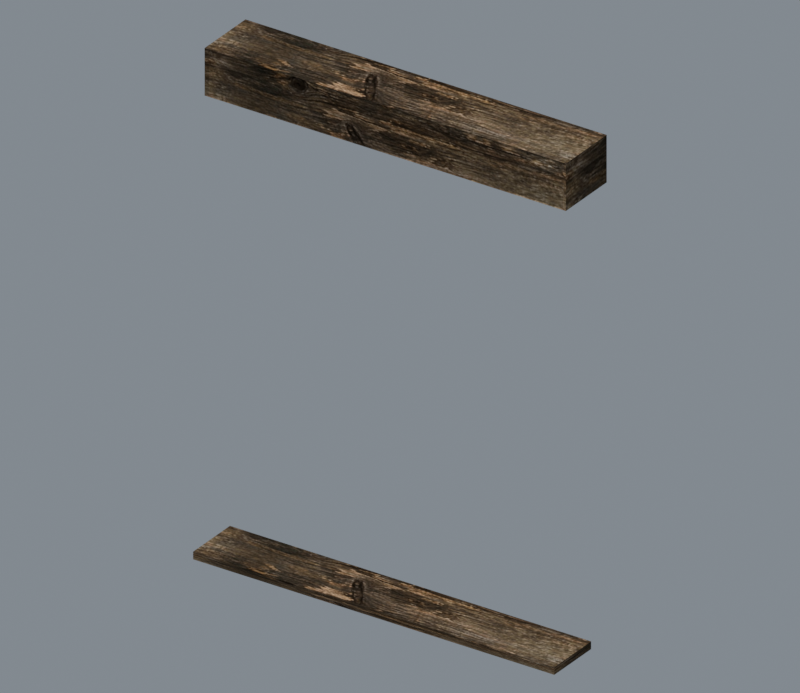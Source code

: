 # Source: source.blend  (saved by Blender 5.2.45; exported with 4.5.12 LTS)
import bpy
from mathutils import Matrix  # noqa: F401  (used for matrix-valued properties, if any)

bpy.ops.wm.read_factory_settings(use_empty=True)
scene = bpy.context.scene
scene.name = 'HouseWall03'

# ---- collections
col_collection = bpy.data.collections.new('Collection'); scene.collection.children.link(col_collection)
col_ref_original = bpy.data.collections.new('REF_ORIGINAL'); scene.collection.children.link(col_ref_original)
col_ref_original.hide_render = True
col_ref_original.hide_viewport = True
col_export_housewall03 = bpy.data.collections.new('EXPORT_HouseWall03'); scene.collection.children.link(col_export_housewall03)
col_ref_high_poly = bpy.data.collections.new('REF_HIGH_POLY'); scene.collection.children.link(col_ref_high_poly)
col_ref_high_poly.hide_render = True
col_ref_high_poly.hide_viewport = True

# ---- images (referenced by path relative to the original .blend; pixels are not part of the script)
import os
ASSET_DIR = os.environ.get("B2B_ASSET_DIR", "")  # directory of the original .blend (textures are referenced by path, not embedded)
HERE = os.path.dirname(os.path.abspath(__file__))  # packed textures are extracted next to this script under _unpacked/

def load_image(name, relpath, width, height, colorspace="sRGB"):
    """Load a texture the original file referenced (path relative to the .blend, or extracted next to this script)."""
    p = next((c for c in (os.path.join(HERE, relpath), os.path.join(ASSET_DIR, relpath)) if relpath and os.path.exists(c)), "")
    if p:
        img = bpy.data.images.load(p, check_existing=True)
        img.name = name
    else:  # same state as the original file: an image datablock whose file is absent (Cycles renders it pink)
        img = bpy.data.images.new(name, width, height)
        img.source = "FILE"
        img.filepath = "//" + (relpath or name)
    img.colorspace_settings.name = colorspace
    return img
img_tile_wood02_jpg = load_image('tile_wood02.jpg', '_unpacked/tile_wood02.7bfaebea.jpg', 128, 128, 'sRGB')
img_tile_wood02_jpg_001 = load_image('tile_wood02.jpg.001', '_unpacked/tile_wood02.9aa741ce.jpg', 512, 512, 'sRGB')

# ---- materials (node trees are filled in below, after node groups)
mat_ref_tile_wood02_jpg = bpy.data.materials.new('REF_tile_wood02.jpg')
mat_ref_tile_wood02_jpg.diffuse_color = (0.817, 0.7048, 0.7501, 1.0)
mat_tile_wood02_jpg = bpy.data.materials.new('tile_wood02.jpg')

# ---- material node trees
mat_ref_tile_wood02_jpg.use_nodes = True; mat_ref_tile_wood02_jpg.node_tree.nodes.clear()
_N = mat_ref_tile_wood02_jpg.node_tree.nodes; _L = mat_ref_tile_wood02_jpg.node_tree.links
n0 = _N.new('ShaderNodeBsdfPrincipled'); n0.name = 'Principled BSDF'; n0.location = (-200, 100)
n0.inputs[2].default_value = 1.0
n0.inputs[10].default_value = 0.005
n0.inputs[13].default_value = 0.0
n1 = _N.new('ShaderNodeOutputMaterial'); n1.name = 'Material Output'; n1.location = (200, 100)
n2 = _N.new('ShaderNodeTexImage'); n2.name = 'Image Texture'; n2.location = (-600, 100)
n2.image = img_tile_wood02_jpg
_L.new(n0.outputs[0], n1.inputs[0])
_L.new(n2.outputs[0], n0.inputs[0])
n1.is_active_output = True
mat_tile_wood02_jpg.use_nodes = True; mat_tile_wood02_jpg.node_tree.nodes.clear()
_N = mat_tile_wood02_jpg.node_tree.nodes; _L = mat_tile_wood02_jpg.node_tree.links
n0 = _N.new('ShaderNodeBsdfPrincipled'); n0.name = 'Principled BSDF'; n0.location = (-200, 100)
n0.inputs[2].default_value = 1.0
n0.inputs[10].default_value = 0.005
n0.inputs[13].default_value = 0.0
n1 = _N.new('ShaderNodeOutputMaterial'); n1.name = 'Material Output'; n1.location = (200, 100)
n2 = _N.new('ShaderNodeTexImage'); n2.name = 'Image Texture'; n2.location = (0, 0)
n2.image = img_tile_wood02_jpg_001
_L.new(n0.outputs[0], n1.inputs[0])
_L.new(n2.outputs[0], n0.inputs[0])
n1.is_active_output = True

# ---- world
world_world = bpy.data.worlds.new('World'); scene.world = world_world
world_world.use_nodes = True; world_world.node_tree.nodes.clear()
_N = world_world.node_tree.nodes; _L = world_world.node_tree.links
n0 = _N.new('ShaderNodeOutputWorld'); n0.name = 'World Output'; n0.location = (200, 100)
n1 = _N.new('ShaderNodeBackground'); n1.name = 'Background'; n1.location = (-200, 100)
n1.inputs[0].default_value = (0.32, 0.36, 0.4, 1.0)
n1.inputs[1].default_value = 0.7
_L.new(n1.outputs[0], n0.inputs[0])
n0.is_active_output = True
world_world.color = (0.05088, 0.05088, 0.05088)
world_world.sun_shadow_jitter_overblur = 0.0

# ---- cameras
cam_offlinecamera = bpy.data.cameras.new('OfflineCamera')
cam_offlinecamera.type = 'ORTHO'
cam_offlinecamera.clip_end = 5300.0
cam_offlinecamera.ortho_scale = 371.0

# ---- lights
light_offlinediffusesun = bpy.data.lights.new('OfflineDiffuseSun', 'SUN')
light_offlinediffusesun.angle = 0.3
light_offlinediffusesun.energy = 2.3

# ---- meshes
me_housewall03 = bpy.data.meshes.new('HouseWall03')
me_housewall03.from_pydata([(100.8, 42.67, 264.5), (-101.3, 42.67, 264.5), (-101.3, 8.82, 264.5), (100.8, 8.82, 264.5), (100.8, 42.67, 239.5), (-101.3, 42.67, 239.5), (-101.3, 8.82, 239.5), (100.8, 8.82, 239.5), (100.8, 29.76, 3.518), (-101.3, 29.76, 3.518), (-101.3, -0.7201, 3.518), (100.8, -0.7201, 3.518), (100.8, 29.76, -0.5256), (-101.3, 29.76, -0.5256), (-101.3, -0.7201, -0.5256), (100.8, -0.7201, -0.5256)], [], [(0, 1, 2), (2, 3, 0), (4, 5, 1), (1, 0, 4), (5, 6, 2), (2, 1, 5), (6, 7, 3), (3, 2, 6), (7, 4, 0), (0, 3, 7), (8, 9, 10), (10, 11, 8), (12, 13, 9), (9, 8, 12), (13, 14, 10), (10, 9, 13), (14, 15, 11), (11, 10, 14), (15, 12, 8), (8, 11, 15)])
me_housewall03.polygons.foreach_set('use_smooth', [True] * 20)
_k = set([(0, 1), (0, 3), (0, 4), (1, 2), (1, 5), (2, 3), (2, 6), (3, 7), (8, 9), (8, 11), (8, 12), (9, 10), (9, 13), (10, 11), (10, 14), (11, 15)])
me_housewall03.attributes.new('sharp_edge', 'BOOLEAN', 'EDGE').data.foreach_set('value', [ (min(e.vertices), max(e.vertices)) in _k for e in me_housewall03.edges])
_uv = me_housewall03.uv_layers.new(name='Float2')
_uv.uv.foreach_set('vector', [1.006, 0.515, 0.0033, 0.515, 0.0033, 0.3694, 0.0033, 0.3694, 1.006, 0.3694, 1.006, 0.515, 1.005, 0.4128, -0.002, 0.4128, -0.002, 0.5566, -0.002, 0.5566, 1.005, 0.5566, 1.005, 0.4128, 0.1408, 0.4489, 0.0006, 0.4489, 0.0006, 0.5511, 0.0006, 0.5511, 0.1408, 0.5511, 0.1408, 0.4489, -0.002, 0.4128, 1.005, 0.4128, 1.005, 0.5566, 1.005, 0.5566, -0.002, 0.5566, -0.002, 0.4128, 0.0006, 0.4489, 0.1408, 0.4489, 0.1408, 0.5511, 0.1408, 0.5511, 0.0006, 0.5511, 0.0006, 0.4489, 1.006, 0.515, 0.0033, 0.515, 0.0033, 0.3694, 0.0033, 0.3694, 1.006, 0.3694, 1.006, 0.515, 1.005, 0.4128, -0.002, 0.4128, -0.002, 0.5566, -0.002, 0.5566, 1.005, 0.5566, 1.005, 0.4128, 0.1408, 0.4489, 0.0006, 0.4489, 0.0006, 0.5511, 0.0006, 0.5511, 0.1408, 0.5511, 0.1408, 0.4489, -0.002, 0.4128, 1.005, 0.4128, 1.005, 0.5566, 1.005, 0.5566, -0.002, 0.5566, -0.002, 0.4128, 0.0006, 0.4489, 0.1408, 0.4489, 0.1408, 0.5511, 0.1408, 0.5511, 0.0006, 0.5511, 0.0006, 0.4489])
me_housewall03.materials.append(mat_ref_tile_wood02_jpg)
me_housewall03.update()
me_housewall03.normals_split_custom_set([tuple(v) for v in zip(*[iter([5.108e-07, -2.419e-06, 1.0, 0.0, 0.0, 1.0, 6.031e-08, -2.857e-07, 1.0, 6.031e-08, -2.857e-07, 1.0, 5.711e-07, -2.705e-06, 1.0, 5.108e-07, -2.419e-06, 1.0, 0.0, 1.0, 0.0, 0.0, 1.0, 0.0, 0.0, 1.0, 0.0, 0.0, 1.0, 0.0, 0.0, 1.0, 0.0, 0.0, 1.0, 0.0, -1.0, 0.0, 0.0, -1.0, 0.0, 0.0, -1.0, 0.0, 0.0, -1.0, 0.0, 0.0, -1.0, 0.0, 0.0, -1.0, 0.0, 0.0, 0.0, -1.0, 0.0, 0.0, -1.0, 0.0, 0.0, -1.0, 0.0, 0.0, -1.0, 0.0, 0.0, -1.0, 0.0, 0.0, -1.0, 0.0, 1.0, 0.0, 0.0, 1.0, 0.0, 0.0, 1.0, 0.0, 0.0, 1.0, 0.0, 0.0, 1.0, 0.0, 0.0, 1.0, 0.0, 0.0, 0.0, 0.0, 1.0, 0.0, 0.0, 1.0, 0.0, 0.0, 1.0, 0.0, 0.0, 1.0, 0.0, 0.0, 1.0, 0.0, 0.0, 1.0, 0.0, 1.0, 0.0, 0.0, 1.0, 0.0, 0.0, 1.0, 0.0, 0.0, 1.0, 0.0, 0.0, 1.0, 0.0, 0.0, 1.0, 0.0, -1.0, 0.0, 0.0, -1.0, 0.0, 0.0, -1.0, 0.0, 0.0, -1.0, 0.0, 0.0, -1.0, 0.0, 0.0, -1.0, 0.0, 0.0, 0.0, -1.0, 0.0, 0.0, -1.0, 0.0, 0.0, -1.0, 0.0, 0.0, -1.0, 0.0, 0.0, -1.0, 0.0, 0.0, -1.0, 0.0, 1.0, 0.0, 0.0, 1.0, 0.0, 0.0, 1.0, 0.0, 0.0, 1.0, 0.0, 0.0, 1.0, 0.0, 0.0, 1.0, 0.0, 0.0])] * 3)])
me_housewall03_dressed_stone = bpy.data.meshes.new('HouseWall03_Dressed_Stone')
me_housewall03_dressed_stone.from_pydata([(100.8, 42.67, 264.5), (-101.3, 42.67, 264.5), (-101.3, 8.82, 264.5), (100.8, 8.82, 264.5), (100.8, 42.67, 239.5), (-101.3, 42.67, 239.5), (-101.3, 8.82, 239.5), (100.8, 8.82, 239.5), (100.8, 29.76, 3.518), (-101.3, 29.76, 3.518), (-101.3, -0.7201, 3.518), (100.8, -0.7201, 3.518), (100.8, 29.76, -0.5256), (-101.3, 29.76, -0.5256), (-101.3, -0.7201, -0.5256), (100.8, -0.7201, -0.5256), (98.83, 42.12, 239.7), (-99.3, 42.12, 239.7), (-99.3, 42.12, 264.2), (98.83, 42.12, 264.2), (-99.3, 9.37, 239.7), (98.83, 9.37, 239.7), (98.83, 9.37, 264.2), (-99.3, 9.37, 264.2)], [], [(0, 1, 2), (2, 3, 0), (4, 5, 17), (17, 16, 4), (5, 1, 18), (18, 17, 5), (1, 0, 19), (19, 18, 1), (0, 4, 16), (16, 19, 0), (16, 17, 18), (18, 19, 16), (5, 6, 2), (2, 1, 5), (6, 7, 21), (21, 20, 6), (7, 3, 22), (22, 21, 7), (3, 2, 23), (23, 22, 3), (2, 6, 20), (20, 23, 2), (20, 21, 22), (22, 23, 20), (7, 4, 0), (0, 3, 7), (8, 9, 10), (10, 11, 8), (12, 13, 9), (9, 8, 12), (13, 14, 10), (10, 9, 13), (14, 15, 11), (11, 10, 14), (15, 12, 8), (8, 11, 15)])
me_housewall03_dressed_stone.polygons.foreach_set('use_smooth', [True] * 36)
_k = set([(0, 1), (0, 3), (0, 4), (0, 19), (1, 2), (1, 5), (1, 18), (2, 3), (2, 6), (2, 23), (3, 7), (3, 22), (4, 16), (5, 17), (6, 20), (7, 21), (8, 9), (8, 11), (8, 12), (9, 10), (9, 13), (10, 11), (10, 14), (11, 15), (16, 17), (16, 19), (17, 18), (18, 19), (20, 21), (20, 23), (21, 22), (22, 23)])
me_housewall03_dressed_stone.attributes.new('sharp_edge', 'BOOLEAN', 'EDGE').data.foreach_set('value', [ (min(e.vertices), max(e.vertices)) in _k for e in me_housewall03_dressed_stone.edges])
_uv = me_housewall03_dressed_stone.uv_layers.new(name='UVMap')
_uv.uv.foreach_set('vector', [1.006, 0.515, 0.0033, 0.515, 0.0033, 0.3694, 0.0033, 0.3694, 1.006, 0.3694, 1.006, 0.515, 1.005, 0.4128, -0.002, 0.4128, 0.007894, 0.4142, 0.007894, 0.4142, 0.9955, 0.4142, 1.005, 0.4128, -0.002, 0.4128, -0.002, 0.5566, 0.007894, 0.5552, 0.007894, 0.5552, 0.007894, 0.4142, -0.002, 0.4128, -0.002, 0.5566, 1.005, 0.5566, 0.9955, 0.5552, 0.9955, 0.5552, 0.007894, 0.5552, -0.002, 0.5566, 1.005, 0.5566, 1.005, 0.4128, 0.9955, 0.4142, 0.9955, 0.4142, 0.9955, 0.5552, 1.005, 0.5566, 0.9955, 0.4142, 0.007894, 0.4142, 0.007894, 0.5552, 0.007894, 0.5552, 0.9955, 0.5552, 0.9955, 0.4142, 0.1408, 0.4489, 0.0006, 0.4489, 0.0006, 0.5511, 0.0006, 0.5511, 0.1408, 0.5511, 0.1408, 0.4489, -0.002, 0.4128, 1.005, 0.4128, 0.9955, 0.4142, 0.9955, 0.4142, 0.007894, 0.4142, -0.002, 0.4128, 1.005, 0.4128, 1.005, 0.5566, 0.9955, 0.5552, 0.9955, 0.5552, 0.9955, 0.4142, 1.005, 0.4128, 1.005, 0.5566, -0.002, 0.5566, 0.007894, 0.5552, 0.007894, 0.5552, 0.9955, 0.5552, 1.005, 0.5566, -0.002, 0.5566, -0.002, 0.4128, 0.007894, 0.4142, 0.007894, 0.4142, 0.007894, 0.5552, -0.002, 0.5566, 0.007894, 0.4142, 0.9955, 0.4142, 0.9955, 0.5552, 0.9955, 0.5552, 0.007894, 0.5552, 0.007894, 0.4142, 0.0006, 0.4489, 0.1408, 0.4489, 0.1408, 0.5511, 0.1408, 0.5511, 0.0006, 0.5511, 0.0006, 0.4489, 1.006, 0.515, 0.0033, 0.515, 0.0033, 0.3694, 0.0033, 0.3694, 1.006, 0.3694, 1.006, 0.515, 1.005, 0.4128, -0.002, 0.4128, -0.002, 0.5566, -0.002, 0.5566, 1.005, 0.5566, 1.005, 0.4128, 0.1408, 0.4489, 0.0006, 0.4489, 0.0006, 0.5511, 0.0006, 0.5511, 0.1408, 0.5511, 0.1408, 0.4489, -0.002, 0.4128, 1.005, 0.4128, 1.005, 0.5566, 1.005, 0.5566, -0.002, 0.5566, -0.002, 0.4128, 0.0006, 0.4489, 0.1408, 0.4489, 0.1408, 0.5511, 0.1408, 0.5511, 0.0006, 0.5511, 0.0006, 0.4489])
me_housewall03_dressed_stone.materials.append(mat_tile_wood02_jpg)
me_housewall03_dressed_stone.update()
me_housewall03_dressed_stone.normals_split_custom_set([tuple(v) for v in zip(*[iter([5.108e-07, -2.419e-06, 1.0, 0.0, 0.0, 1.0, 6.031e-08, -2.857e-07, 1.0, 6.031e-08, -2.857e-07, 1.0, 5.711e-07, -2.705e-06, 1.0, 5.108e-07, -2.419e-06, 1.0, 0.0, 0.4078, 0.9131, 0.0, 0.4078, 0.9131, 0.0, 0.4078, 0.9131, 0.0, 0.4078, 0.9131, 0.0, 0.4078, 0.9131, 0.0, 0.4078, 0.9131, 0.267, 0.9637, 0.0, 0.267, 0.9637, 0.0, 0.267, 0.9637, 0.0, 0.267, 0.9637, 0.0, 0.267, 0.9637, 0.0, 0.267, 0.9637, 0.0, 0.0, 0.4078, -0.9131, 0.0, 0.4078, -0.9131, 0.0, 0.4078, -0.9131, 0.0, 0.4078, -0.9131, 0.0, 0.4078, -0.9131, 0.0, 0.4078, -0.9131, -0.267, 0.9637, 0.0, -0.267, 0.9637, 0.0, -0.267, 0.9637, 0.0, -0.267, 0.9637, 0.0, -0.267, 0.9637, 0.0, -0.267, 0.9637, 0.0, 0.0, 1.0, 0.0, 0.0, 1.0, 0.0, 0.0, 1.0, 0.0, 0.0, 1.0, 0.0, 0.0, 1.0, 0.0, 0.0, 1.0, 0.0, -1.0, 0.0, 0.0, -1.0, 0.0, 0.0, -1.0, 0.0, 0.0, -1.0, 0.0, 0.0, -1.0, 0.0, 0.0, -1.0, 0.0, 0.0, 0.0, -0.4078, 0.9131, 0.0, -0.4078, 0.9131, 0.0, -0.4078, 0.9131, 0.0, -0.4078, 0.9131, 0.0, -0.4078, 0.9131, 0.0, -0.4078, 0.9131, -0.267, -0.9637, 0.0, -0.267, -0.9637, 0.0, -0.267, -0.9637, 0.0, -0.267, -0.9637, 0.0, -0.267, -0.9637, 0.0, -0.267, -0.9637, 0.0, -7.619e-07, -0.4078, -0.9131, -2.507e-07, -0.4078, -0.9131, -2.512e-07, -0.4078, -0.9131, -2.512e-07, -0.4078, -0.9131, -7.671e-07, -0.4078, -0.9131, -7.619e-07, -0.4078, -0.9131, 0.267, -0.9637, 0.0, 0.267, -0.9637, 0.0, 0.267, -0.9637, 0.0, 0.267, -0.9637, 0.0, 0.267, -0.9637, 0.0, 0.267, -0.9637, 0.0, 0.0, -1.0, 0.0, 0.0, -1.0, 0.0, 0.0, -1.0, 0.0, 0.0, -1.0, 0.0, 0.0, -1.0, 0.0, 0.0, -1.0, 0.0, 1.0, 0.0, 0.0, 1.0, 0.0, 0.0, 1.0, 0.0, 0.0, 1.0, 0.0, 0.0, 1.0, 0.0, 0.0, 1.0, 0.0, 0.0, 0.0, 0.0, 1.0, 0.0, 0.0, 1.0, 0.0, 0.0, 1.0, 0.0, 0.0, 1.0, 0.0, 0.0, 1.0, 0.0, 0.0, 1.0, 0.0, 1.0, 0.0, 0.0, 1.0, 0.0, 0.0, 1.0, 0.0, 0.0, 1.0, 0.0, 0.0, 1.0, 0.0, 0.0, 1.0, 0.0, -1.0, 0.0, 0.0, -1.0, 0.0, 0.0, -1.0, 0.0, 0.0, -1.0, 0.0, 0.0, -1.0, 0.0, 0.0, -1.0, 0.0, 0.0, 0.0, -1.0, 0.0, 0.0, -1.0, 0.0, 0.0, -1.0, 0.0, 0.0, -1.0, 0.0, 0.0, -1.0, 0.0, 0.0, -1.0, 0.0, 1.0, 0.0, 0.0, 1.0, 0.0, 0.0, 1.0, 0.0, 0.0, 1.0, 0.0, 0.0, 1.0, 0.0, 0.0, 1.0, 0.0, 0.0])] * 3)])
me_housewall03_dressed_stone_001 = bpy.data.meshes.new('HouseWall03_Dressed_Stone.001')
me_housewall03_dressed_stone_001.from_pydata([(100.8, 42.67, 264.5), (-101.3, 42.67, 264.5), (-101.3, 8.82, 264.5), (100.8, 8.82, 264.5), (100.8, 42.67, 239.5), (-101.3, 42.67, 239.5), (-101.3, 8.82, 239.5), (100.8, 8.82, 239.5), (100.8, 29.76, 3.518), (-101.3, 29.76, 3.518), (-101.3, -0.7201, 3.518), (100.8, -0.7201, 3.518), (100.8, 29.76, -0.5256), (-101.3, 29.76, -0.5256), (-101.3, -0.7201, -0.5256), (100.8, -0.7201, -0.5256), (98.83, 42.12, 239.7), (-99.3, 42.12, 239.7), (-99.3, 42.12, 264.2), (98.83, 42.12, 264.2), (-99.3, 9.37, 239.7), (98.83, 9.37, 239.7), (98.83, 9.37, 264.2), (-99.3, 9.37, 264.2)], [], [(0, 1, 2), (2, 3, 0), (4, 5, 17), (17, 16, 4), (5, 1, 18), (18, 17, 5), (1, 0, 19), (19, 18, 1), (0, 4, 16), (16, 19, 0), (16, 17, 18), (18, 19, 16), (5, 6, 2), (2, 1, 5), (6, 7, 21), (21, 20, 6), (7, 3, 22), (22, 21, 7), (3, 2, 23), (23, 22, 3), (2, 6, 20), (20, 23, 2), (20, 21, 22), (22, 23, 20), (7, 4, 0), (0, 3, 7), (8, 9, 10), (10, 11, 8), (12, 13, 9), (9, 8, 12), (13, 14, 10), (10, 9, 13), (14, 15, 11), (11, 10, 14), (15, 12, 8), (8, 11, 15)])
me_housewall03_dressed_stone_001.polygons.foreach_set('use_smooth', [True] * 36)
_k = set([(0, 1), (0, 3), (0, 4), (0, 19), (1, 2), (1, 5), (1, 18), (2, 3), (2, 6), (2, 23), (3, 7), (3, 22), (4, 16), (5, 17), (6, 20), (7, 21), (8, 9), (8, 11), (8, 12), (9, 10), (9, 13), (10, 11), (10, 14), (11, 15), (16, 17), (16, 19), (17, 18), (18, 19), (20, 21), (20, 23), (21, 22), (22, 23)])
me_housewall03_dressed_stone_001.attributes.new('sharp_edge', 'BOOLEAN', 'EDGE').data.foreach_set('value', [ (min(e.vertices), max(e.vertices)) in _k for e in me_housewall03_dressed_stone_001.edges])
_uv = me_housewall03_dressed_stone_001.uv_layers.new(name='UVMap')
_uv.uv.foreach_set('vector', [1.006, 0.515, 0.0033, 0.515, 0.0033, 0.3694, 0.0033, 0.3694, 1.006, 0.3694, 1.006, 0.515, 1.005, 0.4128, -0.002, 0.4128, 0.007894, 0.4142, 0.007894, 0.4142, 0.9955, 0.4142, 1.005, 0.4128, -0.002, 0.4128, -0.002, 0.5566, 0.007894, 0.5552, 0.007894, 0.5552, 0.007894, 0.4142, -0.002, 0.4128, -0.002, 0.5566, 1.005, 0.5566, 0.9955, 0.5552, 0.9955, 0.5552, 0.007894, 0.5552, -0.002, 0.5566, 1.005, 0.5566, 1.005, 0.4128, 0.9955, 0.4142, 0.9955, 0.4142, 0.9955, 0.5552, 1.005, 0.5566, 0.9955, 0.4142, 0.007894, 0.4142, 0.007894, 0.5552, 0.007894, 0.5552, 0.9955, 0.5552, 0.9955, 0.4142, 0.1408, 0.4489, 0.0006, 0.4489, 0.0006, 0.5511, 0.0006, 0.5511, 0.1408, 0.5511, 0.1408, 0.4489, -0.002, 0.4128, 1.005, 0.4128, 0.9955, 0.4142, 0.9955, 0.4142, 0.007894, 0.4142, -0.002, 0.4128, 1.005, 0.4128, 1.005, 0.5566, 0.9955, 0.5552, 0.9955, 0.5552, 0.9955, 0.4142, 1.005, 0.4128, 1.005, 0.5566, -0.002, 0.5566, 0.007894, 0.5552, 0.007894, 0.5552, 0.9955, 0.5552, 1.005, 0.5566, -0.002, 0.5566, -0.002, 0.4128, 0.007894, 0.4142, 0.007894, 0.4142, 0.007894, 0.5552, -0.002, 0.5566, 0.007894, 0.4142, 0.9955, 0.4142, 0.9955, 0.5552, 0.9955, 0.5552, 0.007894, 0.5552, 0.007894, 0.4142, 0.0006, 0.4489, 0.1408, 0.4489, 0.1408, 0.5511, 0.1408, 0.5511, 0.0006, 0.5511, 0.0006, 0.4489, 1.006, 0.515, 0.0033, 0.515, 0.0033, 0.3694, 0.0033, 0.3694, 1.006, 0.3694, 1.006, 0.515, 1.005, 0.4128, -0.002, 0.4128, -0.002, 0.5566, -0.002, 0.5566, 1.005, 0.5566, 1.005, 0.4128, 0.1408, 0.4489, 0.0006, 0.4489, 0.0006, 0.5511, 0.0006, 0.5511, 0.1408, 0.5511, 0.1408, 0.4489, -0.002, 0.4128, 1.005, 0.4128, 1.005, 0.5566, 1.005, 0.5566, -0.002, 0.5566, -0.002, 0.4128, 0.0006, 0.4489, 0.1408, 0.4489, 0.1408, 0.5511, 0.1408, 0.5511, 0.0006, 0.5511, 0.0006, 0.4489])
me_housewall03_dressed_stone_001.materials.append(mat_tile_wood02_jpg)
me_housewall03_dressed_stone_001.update()
me_housewall03_dressed_stone_001.normals_split_custom_set([tuple(v) for v in zip(*[iter([5.108e-07, -2.419e-06, 1.0, 0.0, 0.0, 1.0, 6.031e-08, -2.857e-07, 1.0, 6.031e-08, -2.857e-07, 1.0, 5.711e-07, -2.705e-06, 1.0, 5.108e-07, -2.419e-06, 1.0, 0.0, 0.4078, 0.9131, 0.0, 0.4078, 0.9131, 0.0, 0.4078, 0.9131, 0.0, 0.4078, 0.9131, 0.0, 0.4078, 0.9131, 0.0, 0.4078, 0.9131, 0.267, 0.9637, 0.0, 0.267, 0.9637, 0.0, 0.267, 0.9637, 0.0, 0.267, 0.9637, 0.0, 0.267, 0.9637, 0.0, 0.267, 0.9637, 0.0, 0.0, 0.4078, -0.9131, 0.0, 0.4078, -0.9131, 0.0, 0.4078, -0.9131, 0.0, 0.4078, -0.9131, 0.0, 0.4078, -0.9131, 0.0, 0.4078, -0.9131, -0.267, 0.9637, 0.0, -0.267, 0.9637, 0.0, -0.267, 0.9637, 0.0, -0.267, 0.9637, 0.0, -0.267, 0.9637, 0.0, -0.267, 0.9637, 0.0, 0.0, 1.0, 0.0, 0.0, 1.0, 0.0, 0.0, 1.0, 0.0, 0.0, 1.0, 0.0, 0.0, 1.0, 0.0, 0.0, 1.0, 0.0, -1.0, 0.0, 0.0, -1.0, 0.0, 0.0, -1.0, 0.0, 0.0, -1.0, 0.0, 0.0, -1.0, 0.0, 0.0, -1.0, 0.0, 0.0, 0.0, -0.4078, 0.9131, 0.0, -0.4078, 0.9131, 0.0, -0.4078, 0.9131, 0.0, -0.4078, 0.9131, 0.0, -0.4078, 0.9131, 0.0, -0.4078, 0.9131, -0.267, -0.9637, 0.0, -0.267, -0.9637, 0.0, -0.267, -0.9637, 0.0, -0.267, -0.9637, 0.0, -0.267, -0.9637, 0.0, -0.267, -0.9637, 0.0, -7.619e-07, -0.4078, -0.9131, -2.507e-07, -0.4078, -0.9131, -2.512e-07, -0.4078, -0.9131, -2.512e-07, -0.4078, -0.9131, -7.671e-07, -0.4078, -0.9131, -7.619e-07, -0.4078, -0.9131, 0.267, -0.9637, 0.0, 0.267, -0.9637, 0.0, 0.267, -0.9637, 0.0, 0.267, -0.9637, 0.0, 0.267, -0.9637, 0.0, 0.267, -0.9637, 0.0, 0.0, -1.0, 0.0, 0.0, -1.0, 0.0, 0.0, -1.0, 0.0, 0.0, -1.0, 0.0, 0.0, -1.0, 0.0, 0.0, -1.0, 0.0, 1.0, 0.0, 0.0, 1.0, 0.0, 0.0, 1.0, 0.0, 0.0, 1.0, 0.0, 0.0, 1.0, 0.0, 0.0, 1.0, 0.0, 0.0, 0.0, 0.0, 1.0, 0.0, 0.0, 1.0, 0.0, 0.0, 1.0, 0.0, 0.0, 1.0, 0.0, 0.0, 1.0, 0.0, 0.0, 1.0, 0.0, 1.0, 0.0, 0.0, 1.0, 0.0, 0.0, 1.0, 0.0, 0.0, 1.0, 0.0, 0.0, 1.0, 0.0, 0.0, 1.0, 0.0, -1.0, 0.0, 0.0, -1.0, 0.0, 0.0, -1.0, 0.0, 0.0, -1.0, 0.0, 0.0, -1.0, 0.0, 0.0, -1.0, 0.0, 0.0, 0.0, -1.0, 0.0, 0.0, -1.0, 0.0, 0.0, -1.0, 0.0, 0.0, -1.0, 0.0, 0.0, -1.0, 0.0, 0.0, -1.0, 0.0, 1.0, 0.0, 0.0, 1.0, 0.0, 0.0, 1.0, 0.0, 0.0, 1.0, 0.0, 0.0, 1.0, 0.0, 0.0, 1.0, 0.0, 0.0])] * 3)])
arm_housewall03_skeleton = bpy.data.armatures.new('HouseWall03_skeleton')  # bones are not reproduced

# ---- objects
ob_housewall03_skeleton = bpy.data.objects.new('HouseWall03_skeleton', arm_housewall03_skeleton)
ob_offlinecamera = bpy.data.objects.new('OfflineCamera', cam_offlinecamera)
ob_offlinediffusesun = bpy.data.objects.new('OfflineDiffuseSun', light_offlinediffusesun)
ob_housewall03 = bpy.data.objects.new('HouseWall03', me_housewall03)
ob_housewall03_dressed_stone = bpy.data.objects.new('HouseWall03_Dressed_Stone', me_housewall03_dressed_stone)
ob_high_housewall03_dressed_stone = bpy.data.objects.new('HIGH_HouseWall03_Dressed_Stone', me_housewall03_dressed_stone_001)

# ---- transforms, parenting, visibility, modifiers, constraints
ob_housewall03_skeleton.location = (0.0, 0.0, 0.0)
ob_housewall03_skeleton.show_in_front = True
ob_offlinecamera.location = (357.5, -509.0, 476.5)
ob_offlinecamera.rotation_euler = (1.077, 5.303e-08, 0.5937)
ob_offlinediffusesun.location = (0.0, 0.0, 0.0)
ob_offlinediffusesun.rotation_euler = (0.45, -0.55, -0.4)
ob_housewall03.parent = ob_housewall03_skeleton
ob_housewall03.location = (0.0, 0.0, 0.0)
_vg = ob_housewall03.vertex_groups.new(name='joint_02')
_vg.add([0, 1, 2, 3, 4, 5, 6, 7, 8, 9, 10, 11, 12, 13, 14, 15], 1.0, 'REPLACE')
_m = ob_housewall03.modifiers.new('Armature', 'ARMATURE')
_m.object = ob_housewall03_skeleton
ob_housewall03_dressed_stone.parent = ob_housewall03_skeleton
ob_housewall03_dressed_stone.location = (0.0, 0.0, 0.0)
_vg = ob_housewall03_dressed_stone.vertex_groups.new(name='joint_02')
_vg.add([0, 1, 2, 3, 4, 5, 6, 7, 8, 9, 10, 11, 12, 13, 14, 15, 16, 17, 18, 19, 20, 21, 22, 23], 1.0, 'REPLACE')
_m = ob_housewall03_dressed_stone.modifiers.new('OriginalRig', 'ARMATURE')
_m.object = ob_housewall03_skeleton
ob_high_housewall03_dressed_stone.parent = ob_housewall03_skeleton
ob_high_housewall03_dressed_stone.location = (0.0, 0.0, 0.0)
_vg = ob_high_housewall03_dressed_stone.vertex_groups.new(name='joint_02')
_vg.add([0, 1, 2, 3, 4, 5, 6, 7, 8, 9, 10, 11, 12, 13, 14, 15, 16, 17, 18, 19, 20, 21, 22, 23], 1.0, 'REPLACE')
_m = ob_high_housewall03_dressed_stone.modifiers.new('OriginalRig', 'ARMATURE')
_m.object = ob_housewall03_skeleton
_m = ob_high_housewall03_dressed_stone.modifiers.new('Optional_Dressed_Stone_Bake', 'BEVEL')
_m.width = 0.12
_m.width_pct = 0.12
_m.segments = 3

# ---- collection membership
scene.collection.objects.link(ob_housewall03_skeleton)
scene.collection.objects.link(ob_offlinecamera)
scene.collection.objects.link(ob_offlinediffusesun)
col_ref_original.objects.link(ob_housewall03)
col_export_housewall03.objects.link(ob_housewall03_dressed_stone)
col_ref_high_poly.objects.link(ob_high_housewall03_dressed_stone)

# ---- scene / render settings (as saved in the file)
scene.camera = ob_offlinecamera
scene.frame_start = 0; scene.frame_end = 0; scene.frame_set(0)
scene.render.engine = 'CYCLES'
scene.render.resolution_x = 900
scene.render.resolution_y = 780
scene.render.film_transparent = True
scene.render.bake_bias = 0.0
scene.render.bake_samples = 0
scene.render.compositor_device = 'GPU'
scene.cycles.samples = 24
scene.eevee.use_volume_custom_range = False
scene.eevee.fast_gi_thickness_near = 0.1
scene.eevee.fast_gi_thickness_far = 0.0
scene.eevee.ray_tracing_options.screen_trace_thickness = 0.1
scene.view_settings.view_transform = 'Standard'
bpy.context.view_layer.update()
